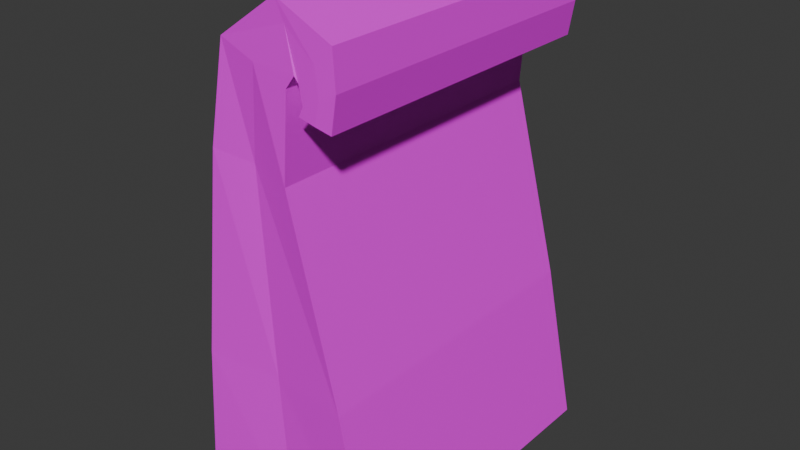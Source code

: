 # Source: kitchen-models_paper-bag.blend  (saved by Blender 4.5.87; exported with 4.5.12 LTS)
import bpy
from mathutils import Matrix  # noqa: F401  (used for matrix-valued properties, if any)

bpy.ops.wm.read_factory_settings(use_empty=True)
scene = bpy.context.scene
scene.name = 'Scene'

# ---- collections
col_collection = bpy.data.collections.new('Collection'); scene.collection.children.link(col_collection)
col_collection_3 = bpy.data.collections.new('Collection 3'); scene.collection.children.link(col_collection_3)

# ---- images (referenced by path relative to the original .blend; pixels are not part of the script)
import os
ASSET_DIR = os.environ.get("B2B_ASSET_DIR", "")  # directory of the original .blend (textures are referenced by path, not embedded)
HERE = os.path.dirname(os.path.abspath(__file__))  # packed textures are extracted next to this script under _unpacked/

def load_image(name, relpath, width, height, colorspace="sRGB"):
    """Load a texture the original file referenced (path relative to the .blend, or extracted next to this script)."""
    p = next((c for c in (os.path.join(HERE, relpath), os.path.join(ASSET_DIR, relpath)) if relpath and os.path.exists(c)), "")
    if p:
        img = bpy.data.images.load(p, check_existing=True)
        img.name = name
    else:  # same state as the original file: an image datablock whose file is absent (Cycles renders it pink)
        img = bpy.data.images.new(name, width, height)
        img.source = "FILE"
        img.filepath = "//" + (relpath or name)
    img.colorspace_settings.name = colorspace
    return img
img_restaurantbits_texture_png_001 = load_image('restaurantbits_texture.png.001', 'restaurantbits_texture.png', 1024, 1024, 'sRGB')

# ---- materials (node trees are filled in below, after node groups)
mat_restaurant_001 = bpy.data.materials.new('restaurant.001')
mat_restaurant_001.diffuse_color = (1.0, 1.0, 1.0, 1.0)
mat_restaurant_001.roughness = 0.5

# ---- material node trees
mat_restaurant_001.use_nodes = True; mat_restaurant_001.node_tree.nodes.clear()
_N = mat_restaurant_001.node_tree.nodes; _L = mat_restaurant_001.node_tree.links
n0 = _N.new('ShaderNodeBsdfPrincipled'); n0.name = 'Principled BSDF'; n0.location = (0, 300)
n0.inputs[3].default_value = 1.45
n0.inputs[27].default_value = (0.0, 0.0, 0.0, 1.0)
n1 = _N.new('ShaderNodeOutputMaterial'); n1.name = 'Material Output'; n1.location = (280, 300)
n2 = _N.new('ShaderNodeTexImage'); n2.name = 'Image Texture'; n2.location = (-480, 300)
n2.image = img_restaurantbits_texture_png_001
_L.new(n2.outputs[0], n0.inputs[0])
_L.new(n0.outputs[0], n1.inputs[0])
n1.is_active_output = True

# ---- world
world_world = bpy.data.worlds.new('World'); scene.world = world_world
world_world.use_nodes = True; world_world.node_tree.nodes.clear()
_N = world_world.node_tree.nodes; _L = world_world.node_tree.links
n0 = _N.new('ShaderNodeOutputWorld'); n0.name = 'World Output'; n0.location = (300, 300)
n1 = _N.new('ShaderNodeBackground'); n1.name = 'Background'; n1.location = (10, 300)
n1.inputs[0].default_value = (0.05088, 0.05088, 0.05088, 1.0)
_L.new(n1.outputs[0], n0.inputs[0])
n0.is_active_output = True
world_world.color = (0.05088, 0.05088, 0.05088)
world_world.sun_shadow_jitter_overblur = 0.0

# ---- meshes
me_cube = bpy.data.meshes.new('Cube')
me_cube.from_pydata([(-0.4697, -0.7522, -0.9068), (-0.207, -0.7522, 0.953), (-0.4697, 0.7522, -0.9068), (-0.207, 0.7522, 0.953), (0.4697, -0.7522, -0.9068), (0.1122, -0.7522, 0.8422), (0.4697, 0.7522, -0.9068), (0.1122, 0.7522, 0.8422), (-0.4168, 0.703, -0.833), (-0.4186, -0.7522, -0.2712), (-0.3004, -0.7522, 0.5603), (-0.3004, 0.7522, 0.5603), (-0.4186, 0.7522, -0.2712), (0.08148, 0.7522, 0.5112), (0.3166, 0.7522, -0.2712), (0.08148, -0.7522, 0.5112), (0.3166, -0.7522, -0.2712), (0.07593, -0.7522, 1.121), (0.07593, 0.7522, 1.121), (0.1552, -0.7522, 0.8915), (0.1552, 0.7522, 0.8915), (0.3322, -0.7459, 1.012), (0.3322, 0.7459, 1.012), (0.1684, -0.7459, 0.8682), (0.1684, 0.7459, 0.8682), (0.3461, -0.7487, 0.8699), (0.3461, 0.7487, 0.8699), (0.1882, -0.7487, 0.8011), (0.1882, 0.7499, 0.8011), (0.3205, -0.7487, 0.7364), (0.3205, 0.7487, 0.7364), (0.1671, -0.7487, 0.7642), (0.1671, 0.7487, 0.7642), (0.0, 0.7157, -0.9068), (-0.04741, 0.7509, 0.8976), (0.0, -0.7157, -0.9068), (-0.04741, -0.7526, 0.8976), (-0.05098, -0.7157, -0.2712), (-0.1095, -0.7157, 0.5358), (-0.05098, 0.7157, -0.2712), (-0.1095, 0.7157, 0.5358), (0.1156, 0.7509, 1.043), (0.1156, -0.7491, 1.043), (0.2503, 0.7471, 0.9403), (0.2503, -0.7482, 0.9403), (0.2671, 0.7498, 0.8355), (0.2671, -0.7509, 0.8355), (0.2438, 0.7498, 0.7503), (0.2438, -0.7509, 0.7503)], [], [(10, 1, 3, 11), (40, 34, 7, 13), (13, 7, 5, 15), (38, 36, 1, 10), (33, 6, 4, 35), (3, 1, 17, 18), (5, 7, 20, 19), (35, 37, 9, 0), (37, 38, 10, 9), (6, 14, 16, 4), (14, 13, 15, 16), (33, 39, 14, 6), (39, 40, 13, 14), (0, 9, 12, 2), (9, 10, 11, 12), (41, 18, 22, 43), (42, 19, 23, 44), (36, 5, 19, 42), (34, 3, 18, 41), (22, 21, 25, 26), (23, 24, 28, 27), (19, 20, 24, 23), (18, 17, 21, 22), (26, 25, 29, 30), (27, 28, 32, 31), (44, 23, 27, 46), (43, 22, 26, 45), (46, 27, 31, 48), (45, 26, 30, 47), (28, 45, 47, 32), (25, 46, 48, 29), (24, 43, 45, 28), (21, 44, 46, 25), (7, 34, 41, 20), (1, 36, 42, 17), (17, 42, 44, 21), (20, 41, 43, 24), (12, 11, 40, 39), (2, 12, 39, 33), (16, 15, 38, 37), (4, 16, 37, 35), (2, 33, 35, 0), (15, 5, 36, 38), (11, 3, 34, 40)])
_uv = me_cube.uv_layers.new(name='UVMap')
_uv.uv.foreach_set('vector', [0.5417, 0.0, 0.625, 0.0, 0.625, 0.25, 0.5417, 0.25, 0.5417, 0.375, 0.625, 0.375, 0.625, 0.5, 0.5417, 0.5, 0.5417, 0.5, 0.625, 0.5, 0.625, 0.75, 0.5417, 0.75, 0.5417, 0.875, 0.625, 0.875, 0.625, 1.0, 0.5417, 1.0, 0.25, 0.5, 0.375, 0.5, 0.375, 0.75, 0.25, 0.75, 0.625, 0.25, 0.625, 0.0, 0.625, 0.0, 0.625, 0.25, 0.625, 0.75, 0.625, 0.5, 0.625, 0.5, 0.625, 0.75, 0.375, 0.875, 0.4583, 0.875, 0.4583, 1.0, 0.375, 1.0, 0.4583, 0.875, 0.5417, 0.875, 0.5417, 1.0, 0.4583, 1.0, 0.375, 0.5, 0.4583, 0.5, 0.4583, 0.75, 0.375, 0.75, 0.4583, 0.5, 0.5417, 0.5, 0.5417, 0.75, 0.4583, 0.75, 0.375, 0.375, 0.4583, 0.375, 0.4583, 0.5, 0.375, 0.5, 0.4583, 0.375, 0.5417, 0.375, 0.5417, 0.5, 0.4583, 0.5, 0.375, 0.0, 0.4583, 0.0, 0.4583, 0.25, 0.375, 0.25, 0.4583, 0.0, 0.5417, 0.0, 0.5417, 0.25, 0.4583, 0.25, 0.625, 0.375, 0.625, 0.25, 0.625, 0.25, 0.625, 0.375, 0.625, 0.875, 0.625, 0.75, 0.625, 0.75, 0.625, 0.875, 0.625, 0.875, 0.625, 0.75, 0.625, 0.75, 0.625, 0.875, 0.625, 0.375, 0.625, 0.25, 0.625, 0.25, 0.625, 0.375, 0.625, 0.25, 0.625, 0.0, 0.625, 0.0, 0.625, 0.25, 0.625, 0.75, 0.625, 0.5, 0.625, 0.5, 0.625, 0.75, 0.625, 0.75, 0.625, 0.5, 0.625, 0.5, 0.625, 0.75, 0.625, 0.25, 0.625, 0.0, 0.625, 0.0, 0.625, 0.25, 0.625, 0.25, 0.625, 0.0, 0.625, 0.0, 0.625, 0.25, 0.625, 0.75, 0.625, 0.5, 0.625, 0.5, 0.625, 0.75, 0.625, 0.875, 0.625, 0.75, 0.625, 0.75, 0.625, 0.875, 0.625, 0.375, 0.625, 0.25, 0.625, 0.25, 0.625, 0.375, 0.625, 0.875, 0.625, 0.75, 0.625, 0.75, 0.625, 0.875, 0.625, 0.375, 0.625, 0.25, 0.625, 0.25, 0.625, 0.375, 0.625, 0.5, 0.625, 0.375, 0.625, 0.375, 0.625, 0.5, 0.625, 1.0, 0.625, 0.875, 0.625, 0.875, 0.625, 1.0, 0.625, 0.5, 0.625, 0.375, 0.625, 0.375, 0.625, 0.5, 0.625, 1.0, 0.625, 0.875, 0.625, 0.875, 0.625, 1.0, 0.625, 0.5, 0.625, 0.375, 0.625, 0.375, 0.625, 0.5, 0.625, 1.0, 0.625, 0.875, 0.625, 0.875, 0.625, 1.0, 0.625, 1.0, 0.625, 0.875, 0.625, 0.875, 0.625, 1.0, 0.625, 0.5, 0.625, 0.375, 0.625, 0.375, 0.625, 0.5, 0.4583, 0.25, 0.5417, 0.25, 0.5417, 0.375, 0.4583, 0.375, 0.375, 0.25, 0.4583, 0.25, 0.4583, 0.375, 0.375, 0.375, 0.4583, 0.75, 0.5417, 0.75, 0.5417, 0.875, 0.4583, 0.875, 0.375, 0.75, 0.4583, 0.75, 0.4583, 0.875, 0.375, 0.875, 0.125, 0.5, 0.25, 0.5, 0.25, 0.75, 0.125, 0.75, 0.5417, 0.75, 0.625, 0.75, 0.625, 0.875, 0.5417, 0.875, 0.5417, 0.25, 0.625, 0.25, 0.625, 0.375, 0.5417, 0.375])
me_cube.materials.append(mat_restaurant_001)
me_cube.update()

# ---- objects
ob_cube = bpy.data.objects.new('Cube', me_cube)

# ---- transforms, parenting, visibility, modifiers, constraints
ob_cube.location = (0.0, 0.0, 0.0)
ob_cube.scale = (1.0, 1.0, 1.171)

# ---- collection membership
scene.collection.objects.link(ob_cube)

# ---- scene / render settings (as saved in the file)
scene.frame_start = 1; scene.frame_end = 250; scene.frame_set(1)
scene.render.engine = 'BLENDER_EEVEE_NEXT'
scene.render.fps = 30
bpy.context.view_layer.update()

# ---- added for rendering (the .blend has no active camera and no usable light): camera, sun
cam_auto = bpy.data.cameras.new('AutoCamera')
cam_auto.lens = 50.0
cam_auto.sensor_width = 36.0
cam_auto.clip_end = 1000.0
ob_auto_camera = bpy.data.objects.new('AutoCamera', cam_auto)
scene.collection.objects.link(ob_auto_camera)
ob_auto_camera.location = (2.74325, -3.29209, 2.32015)
ob_auto_camera.rotation_euler = (1.09748, -7.21219e-08, 0.694738)
scene.camera = ob_auto_camera
light_auto_sun = bpy.data.lights.new('AutoSun', 'SUN')
light_auto_sun.energy = 3.0
light_auto_sun.angle = 0.0523599
ob_auto_sun = bpy.data.objects.new('AutoSun', light_auto_sun)
scene.collection.objects.link(ob_auto_sun)
ob_auto_sun.rotation_euler = (0.872665, 0.174533, 0.523599)
bpy.context.view_layer.update()
